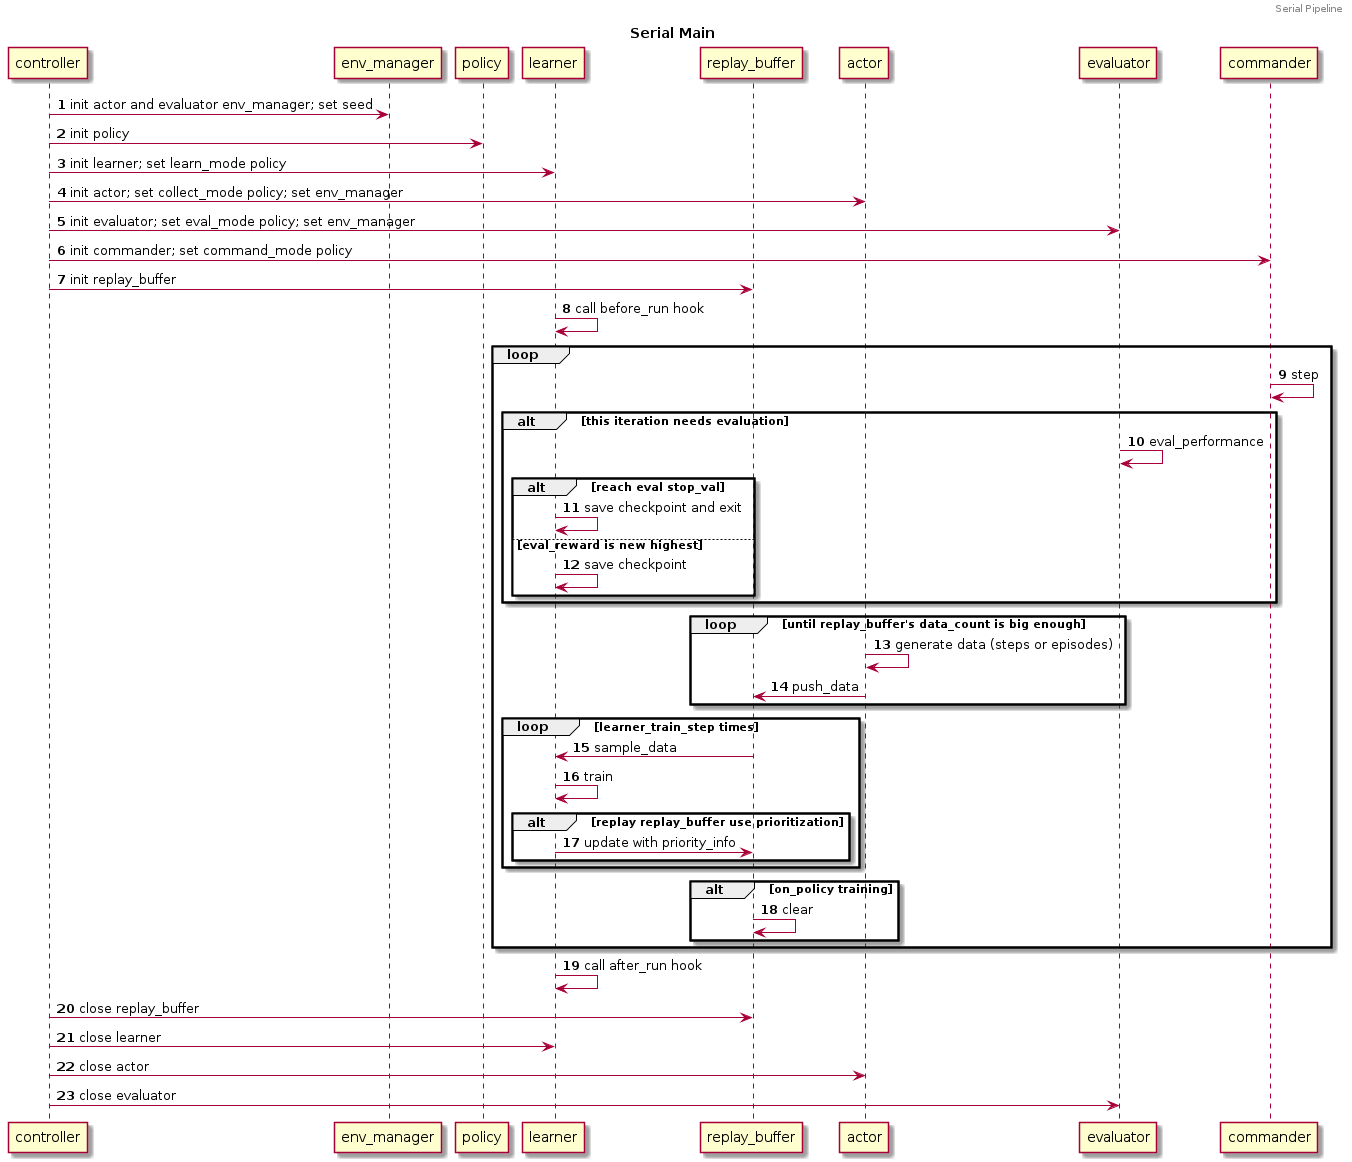

The diagram above was rendered by PlantUML. Its source (embedded in the PNG):
@startuml
header Serial Pipeline
title Serial Main

participant controller
participant env_manager
participant policy
participant learner
participant replay_buffer
participant actor
participant evaluator
participant commander
autonumber

controller -> env_manager: init actor and evaluator env_manager; set seed
controller -> policy: init policy
controller -> learner: init learner; set learn_mode policy
controller -> actor: init actor; set collect_mode policy; set env_manager
controller -> evaluator: init evaluator; set eval_mode policy; set env_manager
controller -> commander: init commander; set command_mode policy
controller -> replay_buffer: init replay_buffer
learner -> learner: call before_run hook
loop
  commander -> commander: step
  alt this iteration needs evaluation
    evaluator -> evaluator: eval_performance
    alt reach eval stop_val
      learner -> learner: save checkpoint and exit
    else eval_reward is new highest
      learner -> learner: save checkpoint
    end
  end
  loop until replay_buffer's data_count is big enough
    actor -> actor: generate data (steps or episodes)
    actor -> replay_buffer: push_data
  end
  loop learner_train_step times
    replay_buffer -> learner: sample_data
    learner -> learner: train
    alt replay replay_buffer use prioritization
      learner -> replay_buffer: update with priority_info
    end
  end
  alt on_policy training
    replay_buffer -> replay_buffer: clear
  end
end
learner -> learner: call after_run hook
controller -> replay_buffer: close replay_buffer
controller -> learner: close learner
controller -> actor: close actor
controller -> evaluator: close evaluator
@enduml